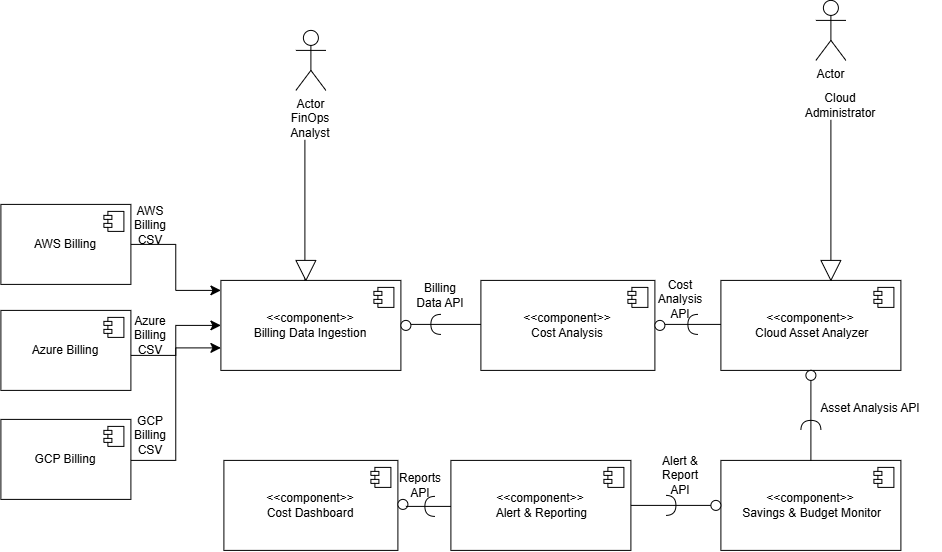

The diagram above was exported from draw.io. Its source (the exported page's mxGraphModel, read from the mxfile embedded in the PNG):
<mxGraphModel dx="2298" dy="2109" grid="1" gridSize="10" guides="1" tooltips="1" connect="1" arrows="1" fold="1" page="1" pageScale="1" pageWidth="827" pageHeight="1169" math="0" shadow="0">
  <root>
    <mxCell id="0" />
    <mxCell id="1" parent="0" />
    <mxCell id="D-Dlxa_fzyAj-YeC_cEL-2" parent="1" style="html=1;dropTarget=0;whiteSpace=wrap;" value="&amp;lt;&amp;lt;component&amp;gt;&amp;gt;&lt;div&gt;Billing Data Ingestion&lt;/div&gt;" vertex="1">
      <mxGeometry height="90" width="180" x="70" as="geometry" />
    </mxCell>
    <mxCell id="D-Dlxa_fzyAj-YeC_cEL-3" parent="D-Dlxa_fzyAj-YeC_cEL-2" style="shape=module;jettyWidth=8;jettyHeight=4;" value="" vertex="1">
      <mxGeometry height="20" relative="1" width="20" x="1" as="geometry">
        <mxPoint x="-27" y="7" as="offset" />
      </mxGeometry>
    </mxCell>
    <mxCell id="D-Dlxa_fzyAj-YeC_cEL-4" parent="1" style="html=1;dropTarget=0;whiteSpace=wrap;" value="&amp;lt;&amp;lt;component&amp;gt;&amp;gt;&lt;div&gt;Cost Analysis&lt;/div&gt;" vertex="1">
      <mxGeometry height="90" width="174" x="330" as="geometry" />
    </mxCell>
    <mxCell id="D-Dlxa_fzyAj-YeC_cEL-5" parent="D-Dlxa_fzyAj-YeC_cEL-4" style="shape=module;jettyWidth=8;jettyHeight=4;" value="" vertex="1">
      <mxGeometry height="20" relative="1" width="20" x="1" as="geometry">
        <mxPoint x="-27" y="7" as="offset" />
      </mxGeometry>
    </mxCell>
    <mxCell id="D-Dlxa_fzyAj-YeC_cEL-6" parent="1" style="html=1;dropTarget=0;whiteSpace=wrap;" value="&lt;div&gt;&amp;lt;&amp;lt;component&amp;gt;&amp;gt;&lt;/div&gt;&lt;div&gt;&amp;nbsp;Cloud Asset Analyzer&lt;/div&gt;" vertex="1">
      <mxGeometry height="90" width="180" x="570" as="geometry" />
    </mxCell>
    <mxCell id="D-Dlxa_fzyAj-YeC_cEL-7" parent="D-Dlxa_fzyAj-YeC_cEL-6" style="shape=module;jettyWidth=8;jettyHeight=4;" value="" vertex="1">
      <mxGeometry height="20" relative="1" width="20" x="1" as="geometry">
        <mxPoint x="-27" y="7" as="offset" />
      </mxGeometry>
    </mxCell>
    <mxCell id="D-Dlxa_fzyAj-YeC_cEL-9" parent="1" style="html=1;dropTarget=0;whiteSpace=wrap;" value="&amp;lt;&amp;lt;component&amp;gt;&amp;gt;&lt;div&gt;&amp;nbsp;Savings &amp;amp; Budget Monitor&lt;/div&gt;" vertex="1">
      <mxGeometry height="90" width="180" x="570" y="180" as="geometry" />
    </mxCell>
    <mxCell id="D-Dlxa_fzyAj-YeC_cEL-10" parent="D-Dlxa_fzyAj-YeC_cEL-9" style="shape=module;jettyWidth=8;jettyHeight=4;" value="" vertex="1">
      <mxGeometry height="20" relative="1" width="20" x="1" as="geometry">
        <mxPoint x="-27" y="7" as="offset" />
      </mxGeometry>
    </mxCell>
    <mxCell id="D-Dlxa_fzyAj-YeC_cEL-11" parent="1" style="html=1;dropTarget=0;whiteSpace=wrap;" value="&amp;lt;&amp;lt;component&amp;gt;&amp;gt;&lt;div&gt;&amp;nbsp;Alert &amp;amp; Reporting&lt;/div&gt;" vertex="1">
      <mxGeometry height="90" width="180" x="300" y="180" as="geometry" />
    </mxCell>
    <mxCell id="D-Dlxa_fzyAj-YeC_cEL-12" parent="D-Dlxa_fzyAj-YeC_cEL-11" style="shape=module;jettyWidth=8;jettyHeight=4;" value="" vertex="1">
      <mxGeometry height="20" relative="1" width="20" x="1" as="geometry">
        <mxPoint x="-27" y="7" as="offset" />
      </mxGeometry>
    </mxCell>
    <mxCell id="YOXLWkjk6Ck8BIL5aLay-16" parent="1" style="ellipse;whiteSpace=wrap;html=1;shapeInside=1;aspect=fixed;" value="" vertex="1">
      <mxGeometry height="10" width="10" x="504" y="40" as="geometry" />
    </mxCell>
    <mxCell id="YOXLWkjk6Ck8BIL5aLay-17" parent="1" style="line;strokeWidth=1;fillColor=none;align=left;verticalAlign=middle;spacingTop=-1;spacingLeft=3;spacingRight=3;rotatable=0;labelPosition=right;points=[];portConstraint=eastwest;strokeColor=inherit;" value="" vertex="1">
      <mxGeometry height="8" width="56" x="514" y="40" as="geometry" />
    </mxCell>
    <mxCell id="YOXLWkjk6Ck8BIL5aLay-18" parent="1" style="shape=requiredInterface;html=1;verticalLabelPosition=bottom;sketch=0;rotation=-180;" value="" vertex="1">
      <mxGeometry height="20" width="10" x="537" y="34" as="geometry" />
    </mxCell>
    <mxCell id="YOXLWkjk6Ck8BIL5aLay-19" parent="1" style="ellipse;whiteSpace=wrap;html=1;shapeInside=1;aspect=fixed;" value="" vertex="1">
      <mxGeometry height="10" width="10" x="250" y="40" as="geometry" />
    </mxCell>
    <mxCell id="YOXLWkjk6Ck8BIL5aLay-20" parent="1" style="line;strokeWidth=1;fillColor=none;align=left;verticalAlign=middle;spacingTop=-1;spacingLeft=3;spacingRight=3;rotatable=0;labelPosition=right;points=[];portConstraint=eastwest;strokeColor=inherit;" value="" vertex="1">
      <mxGeometry height="8" width="70" x="260" y="40" as="geometry" />
    </mxCell>
    <mxCell id="YOXLWkjk6Ck8BIL5aLay-21" parent="1" style="shape=requiredInterface;html=1;verticalLabelPosition=bottom;sketch=0;rotation=-180;" value="" vertex="1">
      <mxGeometry height="20" width="10" x="280" y="34" as="geometry" />
    </mxCell>
    <mxCell id="YOXLWkjk6Ck8BIL5aLay-25" parent="1" style="line;strokeWidth=1;fillColor=none;align=left;verticalAlign=middle;spacingTop=-1;spacingLeft=3;spacingRight=3;rotatable=0;labelPosition=right;points=[];portConstraint=eastwest;strokeColor=inherit;" value="" vertex="1">
      <mxGeometry height="8" width="80" x="480" y="221" as="geometry" />
    </mxCell>
    <mxCell id="YOXLWkjk6Ck8BIL5aLay-27" parent="1" style="ellipse;whiteSpace=wrap;html=1;shapeInside=1;aspect=fixed;" value="" vertex="1">
      <mxGeometry height="10" width="10" x="560" y="220" as="geometry" />
    </mxCell>
    <mxCell id="YOXLWkjk6Ck8BIL5aLay-28" parent="1" style="shape=requiredInterface;html=1;verticalLabelPosition=bottom;sketch=0;rotation=0;" value="" vertex="1">
      <mxGeometry height="20" width="10" x="515" y="215" as="geometry" />
    </mxCell>
    <mxCell id="YOXLWkjk6Ck8BIL5aLay-37" parent="1" style="shape=partialRectangle;whiteSpace=wrap;html=1;right=0;top=0;bottom=0;fillColor=none;routingCenterX=-0.5;" value="&#10;Asset Analysis API&#10;&#10;" vertex="1">
      <mxGeometry height="90" width="120" x="660" y="90" as="geometry" />
    </mxCell>
    <mxCell id="YOXLWkjk6Ck8BIL5aLay-38" parent="1" style="shape=requiredInterface;html=1;verticalLabelPosition=bottom;sketch=0;rotation=-90;" value="" vertex="1">
      <mxGeometry height="20" width="10" x="655" y="135" as="geometry" />
    </mxCell>
    <mxCell id="YOXLWkjk6Ck8BIL5aLay-40" parent="1" style="ellipse;whiteSpace=wrap;html=1;shapeInside=1;aspect=fixed;" value="" vertex="1">
      <mxGeometry height="10" width="10" x="655" y="90" as="geometry" />
    </mxCell>
    <mxCell id="YOXLWkjk6Ck8BIL5aLay-42" parent="1" style="text;html=1;whiteSpace=wrap;strokeColor=none;fillColor=none;align=center;verticalAlign=middle;rounded=0;" value="Billing Data API" vertex="1">
      <mxGeometry height="30" width="60" x="260" as="geometry" />
    </mxCell>
    <mxCell id="YOXLWkjk6Ck8BIL5aLay-43" parent="1" style="text;html=1;whiteSpace=wrap;strokeColor=none;fillColor=none;align=center;verticalAlign=middle;rounded=0;" value="Cost Analysis API" vertex="1">
      <mxGeometry height="30" width="60" x="500" y="4" as="geometry" />
    </mxCell>
    <mxCell id="YOXLWkjk6Ck8BIL5aLay-44" parent="1" style="text;html=1;whiteSpace=wrap;strokeColor=none;fillColor=none;align=center;verticalAlign=middle;rounded=0;" value="Alert &amp;amp; Report API" vertex="1">
      <mxGeometry height="30" width="60" x="500" y="180" as="geometry" />
    </mxCell>
    <mxCell id="YOXLWkjk6Ck8BIL5aLay-45" parent="1" style="html=1;dropTarget=0;whiteSpace=wrap;" value="&amp;lt;&amp;lt;component&amp;gt;&amp;gt;&lt;div&gt;Cost Dashboard&lt;/div&gt;" vertex="1">
      <mxGeometry height="90" width="174" x="73" y="180" as="geometry" />
    </mxCell>
    <mxCell id="YOXLWkjk6Ck8BIL5aLay-46" parent="YOXLWkjk6Ck8BIL5aLay-45" style="shape=module;jettyWidth=8;jettyHeight=4;" value="" vertex="1">
      <mxGeometry height="20" relative="1" width="20" x="1" as="geometry">
        <mxPoint x="-27" y="7" as="offset" />
      </mxGeometry>
    </mxCell>
    <mxCell id="YOXLWkjk6Ck8BIL5aLay-47" parent="1" style="ellipse;whiteSpace=wrap;html=1;shapeInside=1;aspect=fixed;" value="" vertex="1">
      <mxGeometry height="10" width="10" x="247" y="219" as="geometry" />
    </mxCell>
    <mxCell id="YOXLWkjk6Ck8BIL5aLay-48" parent="1" style="line;strokeWidth=1;fillColor=none;align=left;verticalAlign=middle;spacingTop=-1;spacingLeft=3;spacingRight=3;rotatable=0;labelPosition=right;points=[];portConstraint=eastwest;strokeColor=inherit;" value="" vertex="1">
      <mxGeometry height="8" width="45" x="255" y="222" as="geometry" />
    </mxCell>
    <mxCell id="YOXLWkjk6Ck8BIL5aLay-49" parent="1" style="shape=requiredInterface;html=1;verticalLabelPosition=bottom;sketch=0;rotation=-180;" value="" vertex="1">
      <mxGeometry height="20" width="10" x="274" y="216" as="geometry" />
    </mxCell>
    <mxCell id="YOXLWkjk6Ck8BIL5aLay-50" parent="1" style="text;html=1;whiteSpace=wrap;strokeColor=none;fillColor=none;align=center;verticalAlign=middle;rounded=0;" value="Reports API" vertex="1">
      <mxGeometry height="30" width="60" x="240" y="190" as="geometry" />
    </mxCell>
    <mxCell id="YOXLWkjk6Ck8BIL5aLay-54" parent="1" style="html=1;dropTarget=0;whiteSpace=wrap;" value="AWS Billing" vertex="1">
      <mxGeometry height="80" width="130" x="-150" y="-76" as="geometry" />
    </mxCell>
    <mxCell id="YOXLWkjk6Ck8BIL5aLay-55" parent="YOXLWkjk6Ck8BIL5aLay-54" style="shape=module;jettyWidth=8;jettyHeight=4;" value="" vertex="1">
      <mxGeometry height="20" relative="1" width="20" x="1" as="geometry">
        <mxPoint x="-27" y="7" as="offset" />
      </mxGeometry>
    </mxCell>
    <mxCell id="YOXLWkjk6Ck8BIL5aLay-56" parent="1" style="html=1;dropTarget=0;whiteSpace=wrap;" value="Azure Billing" vertex="1">
      <mxGeometry height="80" width="130" x="-150" y="30" as="geometry" />
    </mxCell>
    <mxCell id="YOXLWkjk6Ck8BIL5aLay-57" parent="YOXLWkjk6Ck8BIL5aLay-56" style="shape=module;jettyWidth=8;jettyHeight=4;" value="" vertex="1">
      <mxGeometry height="20" relative="1" width="20" x="1" as="geometry">
        <mxPoint x="-27" y="7" as="offset" />
      </mxGeometry>
    </mxCell>
    <mxCell id="YOXLWkjk6Ck8BIL5aLay-58" parent="1" style="html=1;dropTarget=0;whiteSpace=wrap;" value="GCP Billing" vertex="1">
      <mxGeometry height="80" width="130" x="-150" y="139" as="geometry" />
    </mxCell>
    <mxCell id="YOXLWkjk6Ck8BIL5aLay-59" parent="YOXLWkjk6Ck8BIL5aLay-58" style="shape=module;jettyWidth=8;jettyHeight=4;" value="" vertex="1">
      <mxGeometry height="20" relative="1" width="20" x="1" as="geometry">
        <mxPoint x="-27" y="7" as="offset" />
      </mxGeometry>
    </mxCell>
    <mxCell id="YOXLWkjk6Ck8BIL5aLay-61" edge="1" parent="1" style="edgeStyle=elbowEdgeStyle;elbow=horizontal;endArrow=classic;html=1;curved=0;rounded=0;endSize=8;startSize=8;entryX=0;entryY=0.75;entryDx=0;entryDy=0;" target="D-Dlxa_fzyAj-YeC_cEL-2" value="">
      <mxGeometry height="50" relative="1" width="50" as="geometry">
        <mxPoint x="-20" y="180" as="sourcePoint" />
        <mxPoint x="30" y="130" as="targetPoint" />
      </mxGeometry>
    </mxCell>
    <mxCell id="YOXLWkjk6Ck8BIL5aLay-63" edge="1" parent="1" source="YOXLWkjk6Ck8BIL5aLay-54" style="edgeStyle=elbowEdgeStyle;elbow=horizontal;endArrow=classic;html=1;curved=0;rounded=0;endSize=8;startSize=8;exitX=1;exitY=0.5;exitDx=0;exitDy=0;" value="">
      <mxGeometry height="50" relative="1" width="50" as="geometry">
        <mxPoint x="-20" y="-8" as="sourcePoint" />
        <mxPoint x="70" y="10" as="targetPoint" />
      </mxGeometry>
    </mxCell>
    <mxCell id="YOXLWkjk6Ck8BIL5aLay-64" edge="1" parent="1" style="edgeStyle=elbowEdgeStyle;elbow=horizontal;endArrow=classic;html=1;curved=0;rounded=0;endSize=8;startSize=8;entryX=0;entryY=0.5;entryDx=0;entryDy=0;" target="D-Dlxa_fzyAj-YeC_cEL-2" value="">
      <mxGeometry height="50" relative="1" width="50" as="geometry">
        <mxPoint x="-20" y="75" as="sourcePoint" />
        <mxPoint x="70" y="-37" as="targetPoint" />
      </mxGeometry>
    </mxCell>
    <mxCell id="YOXLWkjk6Ck8BIL5aLay-65" parent="1" style="text;html=1;whiteSpace=wrap;strokeColor=none;fillColor=none;align=center;verticalAlign=middle;rounded=0;" value="AWS Billing CSV" vertex="1">
      <mxGeometry height="30" width="60" x="-30" y="-70" as="geometry" />
    </mxCell>
    <mxCell id="YOXLWkjk6Ck8BIL5aLay-66" parent="1" style="text;html=1;whiteSpace=wrap;strokeColor=none;fillColor=none;align=center;verticalAlign=middle;rounded=0;" value="Azure Billing CSV" vertex="1">
      <mxGeometry height="30" width="60" x="-30" y="40" as="geometry" />
    </mxCell>
    <mxCell id="YOXLWkjk6Ck8BIL5aLay-67" parent="1" style="text;html=1;whiteSpace=wrap;strokeColor=none;fillColor=none;align=center;verticalAlign=middle;rounded=0;" value="GCP Billing CSV" vertex="1">
      <mxGeometry height="30" width="60" x="-30" y="140" as="geometry" />
    </mxCell>
    <mxCell id="YOXLWkjk6Ck8BIL5aLay-74" parent="1" style="shape=umlActor;verticalLabelPosition=bottom;verticalAlign=top;html=1;outlineConnect=0;" value="Actor" vertex="1">
      <mxGeometry height="60" width="30" x="145" y="-250" as="geometry" />
    </mxCell>
    <mxCell id="YOXLWkjk6Ck8BIL5aLay-77" parent="1" style="shape=umlActor;verticalLabelPosition=bottom;verticalAlign=top;html=1;outlineConnect=0;" value="Actor" vertex="1">
      <mxGeometry height="60" width="30" x="665" y="-280" as="geometry" />
    </mxCell>
    <mxCell id="YOXLWkjk6Ck8BIL5aLay-78" parent="1" style="text;html=1;whiteSpace=wrap;strokeColor=none;fillColor=none;align=center;verticalAlign=middle;rounded=0;" value="FinOps Analyst" vertex="1">
      <mxGeometry height="30" width="60" x="130" y="-170" as="geometry" />
    </mxCell>
    <mxCell id="YOXLWkjk6Ck8BIL5aLay-79" parent="1" style="text;html=1;whiteSpace=wrap;strokeColor=none;fillColor=none;align=center;verticalAlign=middle;rounded=0;" value="Cloud Administrator" vertex="1">
      <mxGeometry height="30" width="60" x="660" y="-190" as="geometry" />
    </mxCell>
    <mxCell id="YOXLWkjk6Ck8BIL5aLay-88" parent="1" style="shape=partialRectangle;whiteSpace=wrap;html=1;right=0;top=0;bottom=0;fillColor=none;routingCenterX=-0.5;" value="" vertex="1">
      <mxGeometry height="160" width="110" x="680" y="-160" as="geometry" />
    </mxCell>
    <mxCell id="YOXLWkjk6Ck8BIL5aLay-89" parent="1" style="shape=partialRectangle;whiteSpace=wrap;html=1;right=0;top=0;bottom=0;fillColor=none;routingCenterX=-0.5;" value="" vertex="1">
      <mxGeometry height="140" width="120" x="154" y="-140" as="geometry" />
    </mxCell>
    <mxCell id="YOXLWkjk6Ck8BIL5aLay-91" parent="1" style="triangle;whiteSpace=wrap;html=1;shapeInside=1;rotation=90;" value="" vertex="1">
      <mxGeometry height="20" width="20" x="145" y="-20" as="geometry" />
    </mxCell>
    <mxCell id="YOXLWkjk6Ck8BIL5aLay-92" parent="1" style="triangle;whiteSpace=wrap;html=1;shapeInside=1;rotation=90;" value="" vertex="1">
      <mxGeometry height="20" width="20" x="670" y="-20" as="geometry" />
    </mxCell>
  </root>
</mxGraphModel>